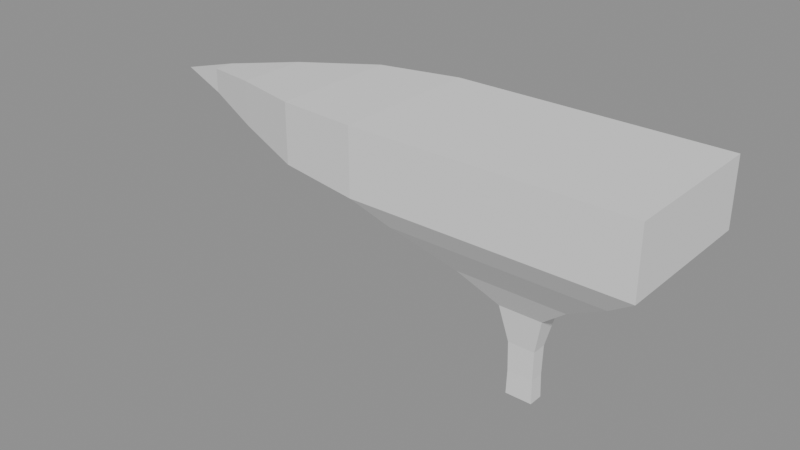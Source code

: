 # Source: anvil_tutorial_v2.blend  (saved by Blender 5.2.44; exported with 4.5.12 LTS)
import bpy
from mathutils import Matrix  # noqa: F401  (used for matrix-valued properties, if any)

bpy.ops.wm.read_factory_settings(use_empty=True)
scene = bpy.context.scene
scene.name = 'Scene'

# ---- meshes
me_cube = bpy.data.meshes.new('Cube')
me_cube.from_pydata([(-0.45, -0.25, 0.0), (-0.45, -0.25, 0.22), (-0.45, 0.25, 0.0), (-0.45, 0.25, 0.22), (0.45, -0.25, 0.0), (0.45, -0.25, 0.22), (0.45, 0.25, 0.0), (0.45, 0.25, 0.22), (-0.351, 0.195, -0.08), (-0.351, -0.195, -0.08), (0.351, 0.195, -0.08), (0.351, -0.195, -0.08), (-0.1825, 0.1014, -0.2), (-0.1825, -0.1014, -0.2), (0.1825, 0.1014, -0.2), (0.1825, -0.1014, -0.2), (-0.07301, 0.04056, -0.3), (-0.07301, -0.04056, -0.3), (0.07301, 0.04056, -0.3), (0.07301, -0.04056, -0.3), (-0.04526, 0.02515, -0.42), (-0.04526, -0.02515, -0.42), (0.04526, 0.02515, -0.42), (0.04526, -0.02515, -0.42), (-0.043, 0.02389, -0.52), (-0.043, -0.02389, -0.52), (0.043, 0.02389, -0.52), (0.043, -0.02389, -0.52), (-0.04515, 0.02508, -0.6), (-0.04515, -0.02508, -0.6), (0.04515, 0.02508, -0.6), (0.04515, -0.02508, -0.6), (-0.73, 0.2125, 0.011), (-0.73, -0.2125, 0.011), (-0.73, -0.2125, 0.209), (-0.73, 0.2125, 0.209), (-1.0, 0.1169, 0.03575), (-1.0, -0.1169, 0.03575), (-1.0, -0.1169, 0.1842), (-1.0, 0.1169, 0.1842), (-1.23, 0.03273, 0.06916), (-1.23, -0.03273, 0.06916), (-1.23, -0.03273, 0.1508), (-1.23, 0.03273, 0.1508), (-1.4, 0.0, 0.11)], [], [(1, 3, 35, 34), (2, 3, 7, 6), (6, 7, 5, 4), (4, 5, 1, 0), (6, 4, 11, 10), (7, 3, 1, 5), (10, 11, 15, 14), (4, 0, 9, 11), (2, 6, 10, 8), (0, 2, 8, 9), (13, 12, 16, 17), (9, 8, 12, 13), (11, 9, 13, 15), (8, 10, 14, 12), (19, 17, 21, 23), (15, 13, 17, 19), (12, 14, 18, 16), (14, 15, 19, 18), (22, 23, 27, 26), (16, 18, 22, 20), (18, 19, 23, 22), (17, 16, 20, 21), (27, 25, 29, 31), (21, 20, 24, 25), (23, 21, 25, 27), (20, 22, 26, 24), (28, 30, 31, 29), (24, 26, 30, 28), (26, 27, 31, 30), (25, 24, 28, 29), (34, 35, 39, 38), (2, 0, 33, 32), (3, 2, 32, 35), (0, 1, 34, 33), (36, 37, 41, 40), (32, 33, 37, 36), (35, 32, 36, 39), (33, 34, 38, 37), (43, 40, 44), (39, 36, 40, 43), (37, 38, 42, 41), (38, 39, 43, 42), (41, 42, 44), (42, 43, 44), (40, 41, 44)])
_uv = me_cube.uv_layers.new(name='UVMap')
_uv.uv.foreach_set('vector', [0.875, 0.75, 0.875, 0.5, 0.875, 0.5, 0.875, 0.75, 0.375, 0.25, 0.625, 0.25, 0.625, 0.5, 0.375, 0.5, 0.375, 0.5, 0.625, 0.5, 0.625, 0.75, 0.375, 0.75, 0.375, 0.75, 0.625, 0.75, 0.625, 1.0, 0.375, 1.0, 0.375, 0.5, 0.375, 0.75, 0.375, 0.75, 0.375, 0.5, 0.625, 0.5, 0.875, 0.5, 0.875, 0.75, 0.625, 0.75, 0.375, 0.5, 0.375, 0.75, 0.375, 0.75, 0.375, 0.5, 0.375, 0.75, 0.375, 1.0, 0.375, 1.0, 0.375, 0.75, 0.375, 0.25, 0.375, 0.5, 0.375, 0.5, 0.375, 0.25, 0.375, 0.0, 0.375, 0.25, 0.375, 0.25, 0.375, 0.0, 0.375, 0.0, 0.375, 0.25, 0.375, 0.25, 0.375, 0.0, 0.375, 0.0, 0.375, 0.25, 0.375, 0.25, 0.375, 0.0, 0.375, 0.75, 0.375, 1.0, 0.375, 1.0, 0.375, 0.75, 0.375, 0.25, 0.375, 0.5, 0.375, 0.5, 0.375, 0.25, 0.375, 0.75, 0.375, 1.0, 0.375, 1.0, 0.375, 0.75, 0.375, 0.75, 0.375, 1.0, 0.375, 1.0, 0.375, 0.75, 0.375, 0.25, 0.375, 0.5, 0.375, 0.5, 0.375, 0.25, 0.375, 0.5, 0.375, 0.75, 0.375, 0.75, 0.375, 0.5, 0.375, 0.5, 0.375, 0.75, 0.375, 0.75, 0.375, 0.5, 0.375, 0.25, 0.375, 0.5, 0.375, 0.5, 0.375, 0.25, 0.375, 0.5, 0.375, 0.75, 0.375, 0.75, 0.375, 0.5, 0.375, 0.0, 0.375, 0.25, 0.375, 0.25, 0.375, 0.0, 0.375, 0.75, 0.375, 1.0, 0.375, 1.0, 0.375, 0.75, 0.375, 0.0, 0.375, 0.25, 0.375, 0.25, 0.375, 0.0, 0.375, 0.75, 0.375, 1.0, 0.375, 1.0, 0.375, 0.75, 0.375, 0.25, 0.375, 0.5, 0.375, 0.5, 0.375, 0.25, 0.125, 0.5, 0.375, 0.5, 0.375, 0.75, 0.125, 0.75, 0.375, 0.25, 0.375, 0.5, 0.375, 0.5, 0.375, 0.25, 0.375, 0.5, 0.375, 0.75, 0.375, 0.75, 0.375, 0.5, 0.375, 0.0, 0.375, 0.25, 0.375, 0.25, 0.375, 0.0, 0.875, 0.75, 0.875, 0.5, 0.875, 0.5, 0.875, 0.75, 0.375, 0.25, 0.375, 0.0, 0.375, 0.0, 0.375, 0.25, 0.625, 0.25, 0.375, 0.25, 0.375, 0.25, 0.625, 0.25, 0.375, 1.0, 0.625, 1.0, 0.625, 1.0, 0.375, 1.0, 0.375, 0.25, 0.375, 0.0, 0.375, 0.0, 0.375, 0.25, 0.375, 0.25, 0.375, 0.0, 0.375, 0.0, 0.375, 0.25, 0.625, 0.25, 0.375, 0.25, 0.375, 0.25, 0.625, 0.25, 0.375, 1.0, 0.625, 1.0, 0.625, 1.0, 0.375, 1.0, 0.625, 0.25, 0.375, 0.25, 0.625, 0.25, 0.625, 0.25, 0.375, 0.25, 0.375, 0.25, 0.625, 0.25, 0.375, 1.0, 0.625, 1.0, 0.625, 1.0, 0.375, 1.0, 0.875, 0.75, 0.875, 0.5, 0.875, 0.5, 0.875, 0.75, 0.375, 1.0, 0.625, 1.0, 0.375, 1.0, 0.875, 0.75, 0.875, 0.5, 0.875, 0.75, 0.375, 0.25, 0.375, 0.0, 0.375, 0.25])
me_cube.update()

# ---- objects
ob_anvil = bpy.data.objects.new('Anvil', me_cube)

# ---- transforms, parenting, visibility, modifiers, constraints
ob_anvil.location = (0.0, 0.0, 0.0)

# ---- collection membership
scene.collection.objects.link(ob_anvil)

# ---- scene / render settings (as saved in the file)
scene.frame_start = 1; scene.frame_end = 250; scene.frame_set(1)
scene.render.engine = 'BLENDER_EEVEE_NEXT'
scene.render.bake_bias = 0.0
scene.render.bake_samples = 0
scene.render.compositor_device = 'GPU'
scene.eevee.use_volume_custom_range = False
scene.eevee.fast_gi_thickness_near = 0.1
scene.eevee.fast_gi_thickness_far = 0.0
scene.eevee.ray_tracing_options.screen_trace_thickness = 0.1
bpy.context.view_layer.update()

# ---- added for rendering (the .blend has no active camera and no usable light): camera, sun + grey world if the file has none
cam_auto = bpy.data.cameras.new('AutoCamera')
cam_auto.lens = 50.0
cam_auto.sensor_width = 36.0
cam_auto.clip_end = 1000.0
ob_auto_camera = bpy.data.objects.new('AutoCamera', cam_auto)
scene.collection.objects.link(ob_auto_camera)
ob_auto_camera.location = (1.45358, -2.31429, 1.35286)
ob_auto_camera.rotation_euler = (1.09748, -7.21219e-08, 0.694738)
scene.camera = ob_auto_camera
light_auto_sun = bpy.data.lights.new('AutoSun', 'SUN')
light_auto_sun.energy = 3.0
light_auto_sun.angle = 0.0523599
ob_auto_sun = bpy.data.objects.new('AutoSun', light_auto_sun)
scene.collection.objects.link(ob_auto_sun)
ob_auto_sun.rotation_euler = (0.872665, 0.174533, 0.523599)
if scene.world is None:
    world_auto = bpy.data.worlds.new('AutoWorld')
    world_auto.color = (0.3, 0.3, 0.3)
    scene.world = world_auto
bpy.context.view_layer.update()
